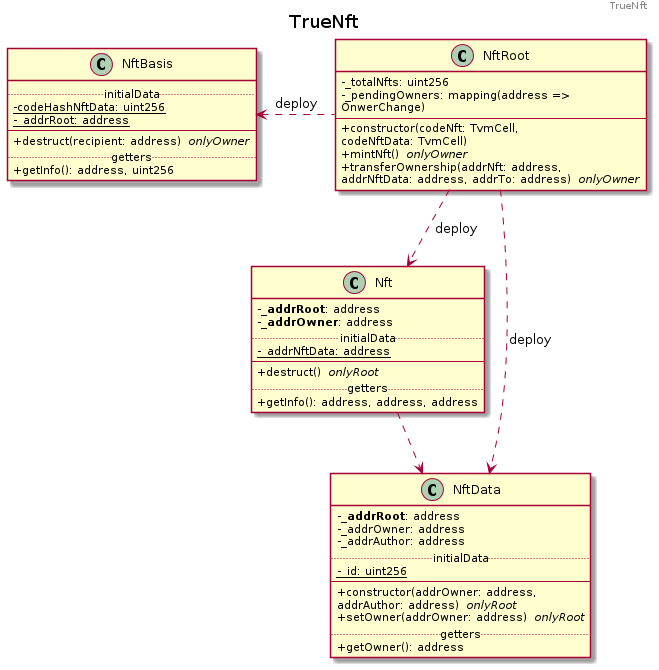

The diagram above was rendered by PlantUML. Its source (embedded in the PNG):
@startuml TrueNft
header TrueNft
title TrueNft
skinparam WrapWidth 250
skinparam classAttributeIconSize 0

class NftRoot {
  -_totalNfts: uint256
  -{field}_pendingOwners: mapping(address => OnwerChange)
  --
  +constructor(codeNft: TvmCell, codeNftData: TvmCell)
  +mintNft()  //onlyOwner//
  +transferOwnership(addrNft: address, addrNftData: address, addrTo: address)  //onlyOwner//
}
class Nft {
  -<b>_addrRoot</b>: address
  -<b>_addrOwner</b>: address
  ..initialData..
  -{static} _addrNftData: address
  --
  +destruct()  //onlyRoot//
  ..getters..
  +getInfo(): address, address, address
}
class NftData {
  -<b>_addrRoot</b>: address
  -_addrOwner: address
  -_addrAuthor: address
  ..initialData..
  -{static} _id: uint256
  --
  +constructor(addrOwner: address, addrAuthor: address)  //onlyRoot//
  +setOwner(addrOwner: address)  //onlyRoot//
  ..getters..
  +getOwner(): address
}
class NftBasis {
  ..initialData..
  -{static} codeHashNftData: uint256
  -{static} _addrRoot: address
  --
  +destruct(recipient: address)  //onlyOwner//
  ..getters..
  +getInfo(): address, uint256
}

NftRoot .left.> NftBasis: deploy
NftRoot ..> Nft: deploy
NftRoot ..> NftData: deploy
Nft ..> NftData
@enduml